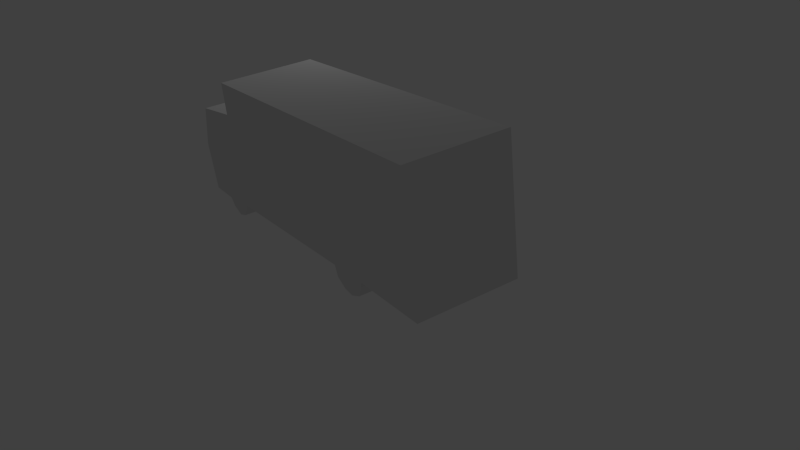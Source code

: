 # Source: TruckWhite.blend  (saved by Blender 2.71.0; exported with 4.5.12 LTS)
import bpy
from mathutils import Matrix  # noqa: F401  (used for matrix-valued properties, if any)

bpy.ops.wm.read_factory_settings(use_empty=True)
scene = bpy.context.scene
scene.name = 'Scene'

# ---- collections
col_collection_1 = bpy.data.collections.new('Collection 1'); scene.collection.children.link(col_collection_1)

# ---- materials (node trees are filled in below, after node groups)
mat_truckwhite = bpy.data.materials.new('TruckWhite')
mat_truckwhite.alpha_threshold = 0.0
mat_truckwhite.use_transparent_shadow = False
mat_truckwhite.roughness = 0.5
mat_truckwhite.line_color = (0.0, 0.0, 0.0, 1.0)

# ---- material node trees

# ---- world
world_world = bpy.data.worlds.new('World'); scene.world = world_world
world_world.color = (0.05088, 0.05088, 0.05088)
world_world.use_sun_shadow = False
world_world.sun_shadow_jitter_overblur = 0.0
world_world.cycles.sampling_method = 'MANUAL'
world_world.cycles.sample_map_resolution = 256

# ---- cameras
cam_camera = bpy.data.cameras.new('Camera')
cam_camera.clip_end = 100.0
cam_camera.lens = 35.0
cam_camera.sensor_width = 32.0
cam_camera.sensor_height = 18.0
cam_camera.ortho_scale = 7.314
cam_camera.dof.focus_distance = 0.0
cam_camera.dof.aperture_fstop = 128.0

# ---- lights
light_lamp = bpy.data.lights.new('Lamp', 'POINT')
light_lamp.transmission_factor = 0.0
light_lamp.cutoff_distance = 30.0
light_lamp.energy = 100.0
light_lamp.shadow_buffer_clip_start = 1.001
light_lamp.shadow_soft_size = 0.1
light_lamp.shadow_maximum_resolution = 0.006
light_lamp.use_absolute_resolution = True
light_lamp.cycles.use_multiple_importance_sampling = False

# ---- meshes
me_plane = bpy.data.meshes.new('Plane')
me_plane.from_pydata([(0.9795, 0.19, 0.001506), (0.9795, 0.4395, 0.1071), (0.9795, 0.5451, 0.2606), (0.9795, 1.188, 0.2798), (0.9795, -0.0499, 0.06868), (0.9795, -0.2418, 0.3278), (0.9795, -3.697, 0.395), (0.9795, -3.745, 0.1934), (0.9795, -3.946, 0.05909), (0.9795, -4.157, 0.0207), (0.9795, -4.397, 0.1071), (0.9795, -4.503, 0.3182), (0.9795, -4.522, 0.4046), (0.9795, -6.057, 0.3758), (0.9795, -6.096, 2.794), (0.9795, -0.1747, 2.765), (0.9795, -0.1459, 2.151), (0.9795, 0.9769, 2.036), (0.9795, 1.274, 1.22), (0.9795, 1.207, 0.2702), (-0.8535, 0.19, 0.001506), (-0.8535, 0.4395, 0.1071), (-0.8535, 0.5451, 0.2606), (-0.8535, 1.188, 0.2798), (-0.8535, -0.0499, 0.06868), (-0.8535, -0.2418, 0.3278), (-0.8535, -3.697, 0.395), (-0.8535, -3.745, 0.1934), (-0.8535, -3.946, 0.05909), (-0.8535, -4.157, 0.0207), (-0.8535, -4.397, 0.1071), (-0.8535, -4.503, 0.3182), (-0.8535, -4.522, 0.4046), (-0.8535, -6.057, 0.3758), (-0.8535, -6.096, 2.794), (-0.8535, -0.1747, 2.765), (-0.8535, -0.1459, 2.151), (-0.8535, 0.9769, 2.036), (-0.8535, 1.274, 1.22), (-0.8535, 1.207, 0.2702)], [], [(0, 1, 2, 3, 19, 18, 17, 16, 15, 14, 13, 12, 11, 10, 9, 8, 7, 6, 5, 4), (20, 24, 25, 26, 27, 28, 29, 30, 31, 32, 33, 34, 35, 36, 37, 38, 39, 23, 22, 21), (4, 24, 20, 0), (12, 32, 31, 11), (10, 30, 29, 9), (19, 39, 38, 18), (8, 28, 27, 7), (17, 37, 36, 16), (6, 26, 25, 5), (2, 22, 23, 3), (15, 35, 34, 14), (0, 20, 21, 1), (13, 33, 32, 12), (11, 31, 30, 10), (3, 23, 39, 19), (9, 29, 28, 8), (18, 38, 37, 17), (7, 27, 26, 6), (5, 25, 24, 4), (16, 36, 35, 15), (1, 21, 22, 2), (14, 34, 33, 13)])
_uv = me_plane.uv_layers.new(name='UVMap')
_uv.uv.foreach_set('vector', [0.0004101, 0.6839, 0.01174, 0.7109, 0.02808, 0.7223, 0.03044, 0.7921, 0.02944, 0.7942, 0.1302, 0.801, 0.2166, 0.7683, 0.2282, 0.6463, 0.2934, 0.6429, 0.2934, 1.788e-07, 0.03689, 0.005444, 0.04073, 0.1721, 0.03158, 0.1743, 0.009242, 0.1858, 0.0002044, 0.2119, 0.004385, 0.2348, 0.01874, 0.2566, 0.04014, 0.2617, 0.0348, 0.6369, 0.007412, 0.6578, 0.0002062, 0.6839, 0.007208, 0.6578, 0.03459, 0.6369, 0.03994, 0.2617, 0.01854, 0.2566, 0.00418, 0.2348, 0.0, 0.2119, 0.009037, 0.1858, 0.03138, 0.1743, 0.04053, 0.1721, 0.03668, 0.005444, 0.2932, 0.0, 0.2932, 0.6429, 0.228, 0.6463, 0.2164, 0.7683, 0.13, 0.801, 0.02923, 0.7942, 0.03024, 0.7921, 0.02787, 0.7223, 0.01153, 0.7109, 0.3488, 0.9924, 0.3488, 0.8553, 0.3663, 0.8553, 0.3663, 0.9924, 0.3846, 0.9924, 0.3846, 0.8553, 0.3911, 0.8553, 0.3911, 0.9924, 0.2561, 0.9924, 0.2561, 0.8553, 0.2735, 0.8553, 0.2735, 0.9924, 0.7109, 0.006357, 0.9993, 0.006357, 0.9993, 0.1521, 0.7109, 0.1521, 0.289, 0.9924, 0.289, 0.8553, 0.3038, 0.8553, 0.3038, 0.9924, 0.998, 0.3001, 0.713, 0.3001, 0.713, 0.2782, 0.998, 0.2782, 0.5037, 0.9647, 0.4794, 0.9647, 0.4794, 0.9179, 0.5037, 0.9179, 0.2561, 0.8553, 0.2561, 0.9924, 0.2091, 0.9924, 0.2091, 0.8553, 0.6351, 0.8224, 0.3883, 0.8224, 0.3883, 0.007219, 0.6351, 0.007219, 0.3663, 0.9924, 0.3663, 0.8553, 0.3846, 0.8553, 0.3846, 0.9924, 0.1252, 0.8553, 0.1252, 0.9924, 0.01298, 0.9924, 0.01298, 0.8553, 0.3911, 0.9924, 0.3911, 0.8553, 0.4079, 0.8553, 0.4079, 0.9924, 0.2845, 0.8652, 0.2845, 0.9905, 0.2825, 0.9912, 0.2825, 0.888, 0.2735, 0.9924, 0.2735, 0.8553, 0.289, 0.8553, 0.289, 0.9924, 0.7109, 0.1521, 0.9993, 0.1521, 0.9993, 0.2785, 0.7109, 0.2785, 0.4032, 0.855, 0.4032, 0.9921, 0.3886, 0.9921, 0.3886, 0.855, 0.3144, 0.9923, 0.3144, 0.8551, 0.336, 0.8551, 0.336, 0.9923, 0.3886, 0.7161, 0.6348, 0.7161, 0.6348, 0.8207, 0.3886, 0.8207, 0.4424, 0.855, 0.4424, 0.9921, 0.4314, 0.9921, 0.4314, 0.855, 0.9896, 0.6829, 0.7134, 0.6829, 0.7134, 0.3186, 0.9896, 0.3186])
me_plane.materials.append(mat_truckwhite)
me_plane.use_remesh_preserve_volume = False
me_plane.use_remesh_preserve_attributes = False
me_plane.use_mirror_vertex_groups = False
me_plane.update()

# ---- objects
ob_truck = bpy.data.objects.new('Truck', me_plane)
ob_lamp = bpy.data.objects.new('Lamp', light_lamp)
ob_camera = bpy.data.objects.new('Camera', cam_camera)

# ---- transforms, parenting, visibility, modifiers, constraints
ob_truck.location = (0.0, 0.0, 0.0)
ob_truck.lineart.crease_threshold = 0.0
ob_lamp.location = (4.076, 1.005, 5.904)
ob_lamp.rotation_euler = (0.6503, 0.05522, 1.866)
ob_lamp.lock_rotations_4d = False
ob_lamp.empty_display_type = 'ARROWS'
ob_lamp.color = (0.0, 0.0, 0.0, 0.0)
ob_lamp.lineart.crease_threshold = 0.0
ob_camera.location = (-6.224, -15.04, 6.955)
ob_camera.rotation_euler = (1.121, 0.1078, -0.5834)
ob_camera.lock_rotations_4d = False
ob_camera.empty_display_type = 'ARROWS'
ob_camera.color = (0.0, 0.0, 0.0, 0.0)
ob_camera.display_type = 'WIRE'
ob_camera.lineart.crease_threshold = 0.0

# ---- collection membership
col_collection_1.objects.link(ob_truck)
col_collection_1.objects.link(ob_lamp)
col_collection_1.objects.link(ob_camera)

# ---- scene / render settings (as saved in the file)
scene.camera = ob_camera
scene.frame_start = 1; scene.frame_end = 250; scene.frame_set(1)
scene.render.engine = 'BLENDER_EEVEE_NEXT'
scene.render.resolution_percentage = 50
scene.render.dither_intensity = 0.0
scene.cycles.use_denoising = False
scene.cycles.samples = 10
scene.cycles.sampling_pattern = 'TABULATED_SOBOL'
scene.cycles.light_sampling_threshold = 0.0
scene.cycles.use_adaptive_sampling = False
scene.cycles.use_light_tree = False
scene.cycles.blur_glossy = 0.0
scene.cycles.volume_bounces = 1
scene.cycles.pixel_filter_type = 'GAUSSIAN'
scene.cycles.sample_clamp_indirect = 0.0
scene.view_settings.view_transform = 'Standard'
bpy.context.view_layer.update()
